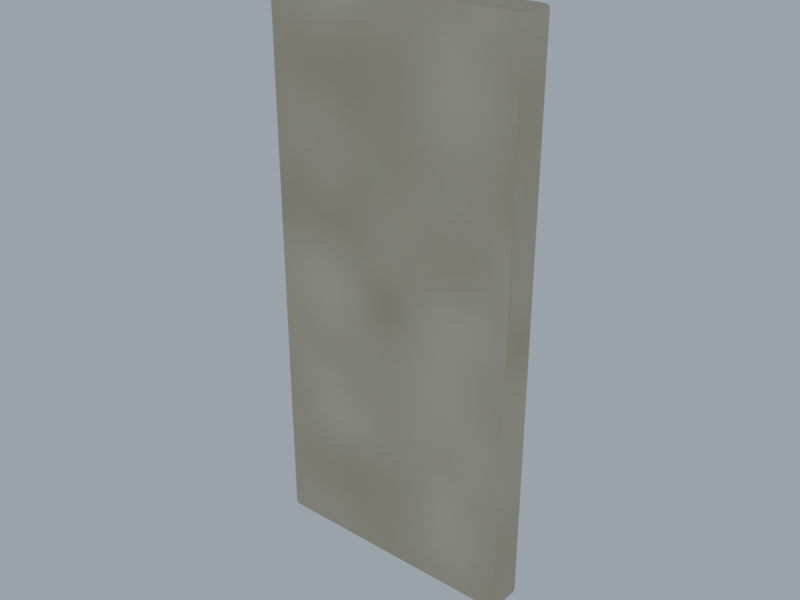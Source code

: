 # Source: north_connector_cap.blend  (saved by Blender 5.2.44; exported with 4.5.12 LTS)
import bpy
from mathutils import Matrix  # noqa: F401  (used for matrix-valued properties, if any)

bpy.ops.wm.read_factory_settings(use_empty=True)
scene = bpy.context.scene
scene.name = 'Scene'

# ---- collections
col_main_house = bpy.data.collections.new('main_house'); scene.collection.children.link(col_main_house)
col_residential_wing = bpy.data.collections.new('residential_wing'); scene.collection.children.link(col_residential_wing)
col_north_connector_cap = bpy.data.collections.new('north_connector_cap'); scene.collection.children.link(col_north_connector_cap)

# ---- images (referenced by path relative to the original .blend; pixels are not part of the script)
import os
ASSET_DIR = os.environ.get("B2B_ASSET_DIR", "")  # directory of the original .blend (textures are referenced by path, not embedded)
HERE = os.path.dirname(os.path.abspath(__file__))  # packed textures are extracted next to this script under _unpacked/

def load_image(name, relpath, width, height, colorspace="sRGB"):
    """Load a texture the original file referenced (path relative to the .blend, or extracted next to this script)."""
    p = next((c for c in (os.path.join(HERE, relpath), os.path.join(ASSET_DIR, relpath)) if relpath and os.path.exists(c)), "")
    if p:
        img = bpy.data.images.load(p, check_existing=True)
        img.name = name
    else:  # same state as the original file: an image datablock whose file is absent (Cycles renders it pink)
        img = bpy.data.images.new(name, width, height)
        img.source = "FILE"
        img.filepath = "//" + (relpath or name)
    img.colorspace_settings.name = colorspace
    return img
img_warm_lime_plaster_albedo_png = load_image('warm_lime_plaster_albedo.png', '_unpacked/warm_lime_plaster_albedo.d1949500.png', 512, 512, 'sRGB')
img_warm_lime_plaster_normal_png = load_image('warm_lime_plaster_normal.png', '_unpacked/warm_lime_plaster_normal.31af2a77.png', 512, 512, 'Non-Color')
img_warm_lime_plaster_roughness_png = load_image('warm_lime_plaster_roughness.png', '_unpacked/warm_lime_plaster_roughness.4a37058f.png', 512, 512, 'Non-Color')

# ---- materials (node trees are filled in below, after node groups)
mat_plaster = bpy.data.materials.new('Plaster')
mat_plaster.diffuse_color = (0.8, 0.72, 0.57, 1.0)

# ---- material node trees
mat_plaster.use_nodes = True; mat_plaster.node_tree.nodes.clear()
_N = mat_plaster.node_tree.nodes; _L = mat_plaster.node_tree.links
n0 = _N.new('ShaderNodeOutputMaterial'); n0.name = 'Material Output'; n0.location = (0, 0)
n1 = _N.new('ShaderNodeBsdfPrincipled'); n1.name = 'Principled BSDF'; n1.location = (0, 0)
n1.inputs[10].default_value = 0.005
n2 = _N.new('ShaderNodeTexImage'); n2.name = 'Image Texture'; n2.location = (0, 0)
n2.image = img_warm_lime_plaster_albedo_png
n3 = _N.new('ShaderNodeTexImage'); n3.name = 'Image Texture.001'; n3.location = (0, 0)
n3.image = img_warm_lime_plaster_normal_png
n4 = _N.new('ShaderNodeTexImage'); n4.name = 'Image Texture.002'; n4.location = (0, 0)
n4.image = img_warm_lime_plaster_roughness_png
n5 = _N.new('ShaderNodeNormalMap'); n5.name = 'Normal Map'; n5.location = (0, 0)
n5.width = 160
_L.new(n1.outputs[0], n0.inputs[0])
_L.new(n2.outputs[0], n1.inputs[0])
_L.new(n4.outputs[0], n1.inputs[2])
_L.new(n3.outputs[0], n5.inputs[1])
_L.new(n5.outputs[0], n1.inputs[5])
n0.is_active_output = True

# ---- world
world_daylight = bpy.data.worlds.new('Daylight'); scene.world = world_daylight
world_daylight.use_nodes = True; world_daylight.node_tree.nodes.clear()
_N = world_daylight.node_tree.nodes; _L = world_daylight.node_tree.links
n0 = _N.new('ShaderNodeBackground'); n0.name = 'Background'; n0.location = (-200, 100)
n0.inputs[0].default_value = (0.55, 0.65, 0.78, 1.0)
n0.inputs[1].default_value = 0.65
n1 = _N.new('ShaderNodeOutputWorld'); n1.name = 'World Output'; n1.location = (200, 100)
_L.new(n0.outputs[0], n1.inputs[0])
n1.is_active_output = True

# ---- meshes
me_cube_546 = bpy.data.meshes.new('Cube.546')
me_cube_546.from_pydata([(-0.625, -0.09, -1.35), (-0.625, -0.09, 1.35), (-0.625, 0.09, -1.35), (-0.625, 0.09, 1.35), (0.625, -0.09, -1.35), (0.625, -0.09, 1.35), (0.625, 0.09, -1.35), (0.625, 0.09, 1.35)], [], [(0, 1, 3, 2), (2, 3, 7, 6), (6, 7, 5, 4), (4, 5, 1, 0), (2, 6, 4, 0), (7, 3, 1, 5)])
_uv = me_cube_546.uv_layers.new(name='UVMap')
_uv.uv.foreach_set('vector', [-0.045, -0.675, -0.045, 0.675, 0.045, 0.675, 0.045, -0.675, -0.3125, -0.675, -0.3125, 0.675, 0.3125, 0.675, 0.3125, -0.675, 0.045, -0.675, 0.045, 0.675, -0.045, 0.675, -0.045, -0.675, 0.3125, -0.675, 0.3125, 0.675, -0.3125, 0.675, -0.3125, -0.675, 0.045, -0.3125, 0.045, 0.3125, -0.045, 0.3125, -0.045, -0.3125, 0.045, 0.3125, 0.045, -0.3125, -0.045, -0.3125, -0.045, 0.3125])
me_cube_546.materials.append(mat_plaster)
me_cube_546.update()

# ---- objects
ob_removablenorthconnectorcap_001_col = bpy.data.objects.new('RemovableNorthConnectorCap_001-col', me_cube_546)

# ---- transforms, parenting, visibility, modifiers, constraints
ob_removablenorthconnectorcap_001_col.location = (0.0, 7.9, 1.35)
_m = ob_removablenorthconnectorcap_001_col.modifiers.new('Crafted_edge_bevel', 'BEVEL')
_m.width = 0.015
_m.width_pct = 0.015
_m.segments = 2
_m = ob_removablenorthconnectorcap_001_col.modifiers.new('Tangent export triangulation', 'TRIANGULATE')

# ---- collection membership
col_north_connector_cap.objects.link(ob_removablenorthconnectorcap_001_col)

# ---- scene / render settings (as saved in the file)
scene.frame_start = 1; scene.frame_end = 250; scene.frame_set(1)
scene.render.engine = 'CYCLES'
scene.render.resolution_x = 1440
scene.render.bake_bias = 0.0
scene.render.bake_samples = 0
scene.render.compositor_device = 'GPU'
scene.cycles.samples = 20
scene.eevee.use_volume_custom_range = False
scene.eevee.fast_gi_thickness_near = 0.1
scene.eevee.fast_gi_thickness_far = 0.0
scene.eevee.ray_tracing_options.screen_trace_thickness = 0.1
bpy.context.view_layer.update()

# ---- added for rendering (the .blend has no active camera): camera
cam_auto = bpy.data.cameras.new('AutoCamera')
cam_auto.lens = 50.0
cam_auto.sensor_width = 36.0
cam_auto.clip_end = 1000.0
ob_auto_camera = bpy.data.objects.new('AutoCamera', cam_auto)
scene.collection.objects.link(ob_auto_camera)
ob_auto_camera.location = (2.75787, 4.59056, 3.55629)
ob_auto_camera.rotation_euler = (1.09748, -7.21219e-08, 0.694738)
scene.camera = ob_auto_camera
bpy.context.view_layer.update()
